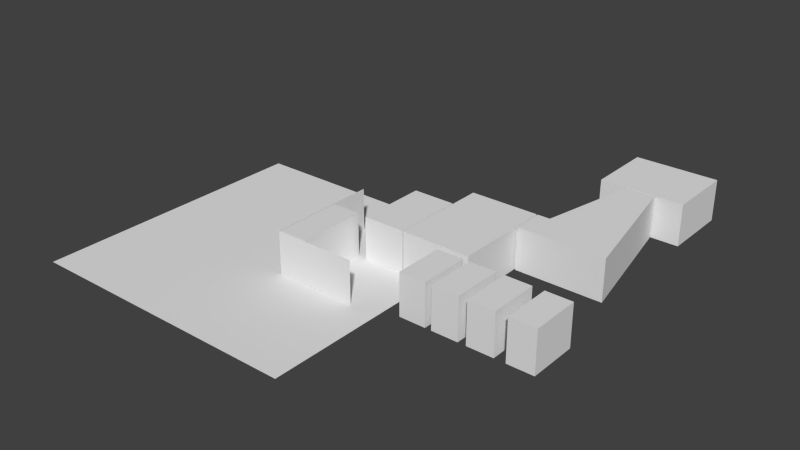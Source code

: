 # Source: 2_base.16.blend  (saved by Blender 2.69.0; exported with 4.5.12 LTS)
import bpy
from mathutils import Matrix  # noqa: F401  (used for matrix-valued properties, if any)

bpy.ops.wm.read_factory_settings(use_empty=True)
scene = bpy.context.scene
scene.name = 'Scene'

# ---- collections
col_collection_1 = bpy.data.collections.new('Collection 1'); scene.collection.children.link(col_collection_1)
col_collection_2 = bpy.data.collections.new('Collection 2'); scene.collection.children.link(col_collection_2)
col_collection_2.hide_render = True
col_collection_2.hide_viewport = True

# ---- world
world_world = bpy.data.worlds.new('World'); scene.world = world_world
world_world.color = (0.05088, 0.05088, 0.05088)
world_world.use_sun_shadow = False
world_world.sun_shadow_jitter_overblur = 0.0
world_world.cycles.sampling_method = 'MANUAL'
world_world.cycles.sample_map_resolution = 256

# ---- meshes
me_plane_003 = bpy.data.meshes.new('Plane.003')
me_plane_003.from_pydata([(1.0, -1.0, 0.0), (-1.0, -1.0, 0.0), (1.0, 1.0, 0.0), (-1.0, 1.0, 0.0)], [], [(1, 0, 2, 3)])
me_plane_003.use_remesh_preserve_volume = False
me_plane_003.use_remesh_preserve_attributes = False
me_plane_003.use_mirror_vertex_groups = False
me_plane_003.update()
me_plane_002 = bpy.data.meshes.new('Plane.002')
me_plane_002.from_pydata([(1.1, 1.0, 0.0), (1.1, -0.3, 0.0), (4.0, -0.3, 0.0), (1.1, 1.0, 3.0), (1.1, -0.3, 3.0), (4.0, -0.3, 3.0), (1.1, 0.2061, 0.0), (1.1, 0.4939, 0.0), (1.1, 0.2061, 3.0), (1.1, 0.4939, 3.0), (1.1, -0.3, 2.691), (4.0, -0.3, 2.691), (1.1, 1.0, 2.691), (1.1, 0.4939, 2.691), (1.1, 0.2061, 2.691), (1.15, 0.2061, 0.0), (1.15, 0.4939, 0.0), (1.15, 0.4939, 2.691), (1.15, 0.2061, 2.691), (2.15, 0.2061, 0.0), (2.15, 0.2061, 2.691), (2.15, 0.4939, 0.0), (2.15, 0.4939, 2.691), (1.15, 0.5167, 0.0), (1.15, 0.5167, 2.691), (2.15, 0.5167, 0.0), (2.15, 0.5167, 2.691), (1.15, -0.2833, 0.0), (1.15, -0.2833, 2.691), (2.15, -0.2833, 0.0), (2.15, -0.2833, 2.691), (1.15, 0.4939, 3.0), (1.15, 0.2061, 3.0), (2.15, 0.2061, 3.0), (2.15, 0.4939, 3.0), (1.15, 0.5167, 3.0), (2.15, 0.5167, 3.0), (1.15, -0.2833, 3.0), (2.15, -0.2833, 3.0), (4.0, 1.333, 0.0), (4.0, 1.333, 3.0), (4.0, 1.333, 2.691), (2.5, 1.333, 0.0), (2.5, 1.333, 3.0), (2.5, 1.333, 2.691), (2.5, 0.5, 0.0), (2.5, 0.5, 3.0), (2.5, 0.5, 2.691), (4.0, 0.5, 0.0), (4.0, 0.5, 3.0), (4.0, 0.5, 2.691), (6.5, 1.691, 0.0), (6.5, 1.691, 3.0), (6.5, 1.691, 2.691), (6.5, 0.5, 0.0), (6.5, 0.5, 3.0), (6.5, 0.5, 2.691), (2.5, 0.5944, 0.0), (2.5, 0.8389, 0.0), (2.5, 0.8389, 2.691), (2.5, 0.5944, 2.691), (2.5, 0.8389, 3.0), (2.5, 0.5944, 3.0), (4.0, 0.8389, 0.0), (4.0, 0.5944, 0.0), (4.0, 0.5944, 3.0), (4.0, 0.8389, 3.0), (6.5, 0.5944, 2.691), (6.5, 0.8389, 2.691), (6.5, 0.8389, 0.0), (6.5, 0.5944, 0.0), (6.5, 0.5944, 3.0), (6.5, 0.8389, 3.0), (2.5, 0.9759, 0.002369), (2.5, 1.196, 0.0), (4.0, 0.9759, 3.0), (4.0, 1.196, 3.0), (6.5, 1.333, 2.691), (6.5, 1.554, 2.691), (6.5, 1.333, 3.0), (6.5, 1.554, 3.0), (2.5, 0.9759, 2.691), (2.5, 1.196, 2.691), (2.5, 0.9759, 3.0), (2.5, 1.196, 3.0), (4.0, 0.9759, 0.0), (4.0, 1.196, 0.0), (6.5, 1.333, 0.0), (6.5, 1.554, 0.0), (6.55, 1.333, 2.691), (6.55, 1.554, 2.691), (6.55, 1.333, 0.0), (6.55, 1.554, 0.0), (6.55, 1.317, 2.691), (6.55, 1.317, 0.0), (6.55, 1.691, 2.691), (6.55, 1.691, 0.0), (6.55, 1.333, 3.0), (6.55, 1.554, 3.0), (6.55, 1.317, 3.0), (6.55, 1.691, 3.0), (6.773, 1.317, 2.691), (6.773, 1.317, 0.0), (6.773, 1.317, 3.0), (6.783, 1.333, 3.0), (6.916, 1.554, 3.0), (6.783, 1.333, 0.0), (6.998, 1.691, 3.0), (6.916, 1.554, 0.0), (6.998, 1.691, 2.691), (6.998, 1.691, 0.0), (9.657, 1.317, 2.691), (9.657, 1.317, 0.0), (9.657, 1.317, 3.0), (9.647, 1.333, 3.0), (9.515, 1.554, 3.0), (9.647, 1.333, 0.0), (9.432, 1.691, 3.0), (9.515, 1.554, 0.0), (9.432, 1.691, 0.0), (7.698, 2.858, 3.0), (7.698, 2.858, 2.691), (7.698, 2.858, 0.0), (8.732, 2.858, 3.0), (8.732, 2.858, 0.0), (9.432, 1.691, 2.691), (8.732, 2.858, 2.691), (9.46, 1.333, 0.0), (6.936, 1.333, 0.0), (6.926, 1.317, 0.0), (9.47, 1.317, 0.0), (9.246, 1.691, 0.0), (7.15, 1.691, 0.0), (7.068, 1.554, 0.0), (9.328, 1.554, 0.0), (9.47, 1.317, 3.0), (6.926, 1.317, 3.0), (6.936, 1.333, 3.0), (9.46, 1.333, 3.0), (9.328, 1.554, 3.0), (7.068, 1.554, 3.0), (7.15, 1.691, 3.0), (9.246, 1.691, 3.0), (9.47, 1.317, 2.691), (6.926, 1.317, 2.691), (8.546, 2.858, 0.0), (7.881, 2.858, 3.0), (8.546, 2.858, 3.0), (8.546, 2.858, 2.691), (7.881, 2.858, 2.691), (7.881, 2.858, 0.0), (8.543, 2.874, 0.0), (8.543, 2.874, 2.691), (7.881, 2.874, 2.691), (7.881, 2.874, 0.0), (7.881, 2.874, 3.0), (8.543, 2.874, 3.0), (9.729, 2.874, 0.0), (9.729, 2.874, 2.691), (9.729, 2.874, 3.0), (6.729, 2.874, 2.691), (6.729, 2.874, 0.0), (6.729, 2.874, 3.0), (8.543, 3.691, 0.0), (7.881, 3.691, 0.0), (7.881, 3.691, 3.0), (8.543, 3.691, 3.0), (9.729, 3.691, 0.0), (9.729, 3.691, 2.691), (9.729, 3.691, 3.0), (6.729, 3.691, 2.691), (6.729, 3.691, 0.0), (6.729, 3.691, 3.0), (4.04, 0.5, 3.0), (4.04, 1.691, 3.0), (4.04, 1.691, 0.0), (4.04, 0.5, 0.0), (4.04, 0.5, 2.691), (4.04, 1.691, 2.691), (4.04, 0.8389, 0.0), (4.04, 0.5944, 0.0), (4.04, 0.5944, 3.0), (4.04, 0.8389, 3.0), (4.04, 1.333, 3.0), (4.04, 1.554, 3.0), (4.04, 1.554, 0.0), (4.04, 1.333, 0.0), (5.541, -0.08131, 2.691), (5.541, 0.1631, 2.691), (5.541, 0.1631, -3.5e-08), (5.541, -0.08131, -3.5e-08), (5.541, 0.4207, 2.691), (5.541, 0.4207, -3.5e-08), (5.541, -0.1646, 2.691), (5.541, -0.1646, -3.5e-08), (5.541, -0.08131, 3.006), (5.541, 0.1631, 3.006), (5.541, 0.4207, 3.006), (5.541, -0.1646, 3.006), (6.491, 0.1631, -3.5e-08), (6.491, -0.08131, -3.5e-08), (6.491, 0.4207, 2.691), (6.491, 0.4207, -3.5e-08), (6.491, -0.1646, 2.691), (6.491, -0.1646, -3.5e-08), (6.491, -0.08131, 3.006), (6.491, 0.1631, 3.006), (6.491, 0.4207, 3.006), (6.491, -0.1646, 3.006), (6.712, -0.08131, 2.691), (6.712, 0.1631, 2.691), (6.712, 0.1631, -3.5e-08), (6.712, -0.08131, -3.5e-08), (6.712, 0.4207, 2.691), (6.712, 0.4207, -3.5e-08), (6.712, -0.1646, 2.691), (6.712, -0.1646, -3.5e-08), (6.712, -0.08131, 3.006), (6.712, 0.1631, 3.006), (6.712, 0.4207, 3.006), (6.712, -0.1646, 3.006), (7.662, 0.1631, -3.5e-08), (7.662, -0.08131, -3.5e-08), (7.662, 0.4207, 2.691), (7.662, 0.4207, -3.5e-08), (7.662, -0.1646, 2.691), (7.662, -0.1646, -3.5e-08), (7.662, -0.08131, 3.006), (7.662, 0.1631, 3.006), (7.662, 0.4207, 3.006), (7.662, -0.1646, 3.006), (7.947, -0.08131, 2.691), (7.947, 0.1631, 2.691), (7.947, 0.1631, -3.5e-08), (7.947, -0.08131, -3.5e-08), (7.947, 0.4207, 2.691), (7.947, 0.4207, -3.5e-08), (7.947, -0.1646, 2.691), (7.947, -0.1646, -3.5e-08), (7.947, -0.08131, 3.006), (7.947, 0.1631, 3.006), (7.947, 0.4207, 3.006), (7.947, -0.1646, 3.006), (8.897, 0.1631, -3.5e-08), (8.897, -0.08131, -3.5e-08), (8.897, 0.4207, 2.691), (8.897, 0.4207, -3.5e-08), (8.897, -0.1646, 2.691), (8.897, -0.1646, -3.5e-08), (8.897, -0.08131, 3.006), (8.897, 0.1631, 3.006), (8.897, 0.4207, 3.006), (8.897, -0.1646, 3.006), (9.295, -0.08131, 2.691), (9.295, 0.1631, 2.691), (9.295, 0.1631, -3.5e-08), (9.295, -0.08131, -3.5e-08), (9.295, 0.4207, 2.691), (9.295, 0.4207, -3.5e-08), (9.295, -0.1646, 2.691), (9.295, -0.1646, -3.5e-08), (9.295, -0.08131, 3.006), (9.295, 0.1631, 3.006), (9.295, 0.4207, 3.006), (9.295, -0.1646, 3.006), (10.24, 0.1631, -3.5e-08), (10.24, -0.08131, -3.5e-08), (10.24, 0.4207, 2.691), (10.24, 0.4207, -3.5e-08), (10.24, -0.1646, 2.691), (10.24, -0.1646, -3.5e-08), (10.24, -0.08131, 3.006), (10.24, 0.1631, 3.006), (10.24, 0.4207, 3.006), (10.24, -0.1646, 3.006)], [], [(10, 11, 5, 4), (14, 10, 4, 8), (12, 13, 9, 3), (13, 14, 8, 9), (1, 2, 11, 10), (6, 1, 10, 14), (0, 7, 13, 12), (14, 13, 17, 18), (6, 14, 18, 15), (13, 7, 16, 17), (30, 28, 37, 38), (19, 20, 22, 21), (21, 22, 26, 25), (17, 16, 23, 24), (23, 25, 26, 24), (28, 18, 32, 37), (20, 30, 38, 33), (15, 19, 21, 16), (25, 23, 16, 21), (27, 28, 30, 29), (19, 15, 27, 29), (20, 19, 29, 30), (15, 18, 28, 27), (32, 33, 38, 37), (34, 31, 35, 36), (31, 34, 33, 32), (24, 26, 36, 35), (17, 24, 35, 31), (26, 22, 34, 36), (22, 20, 33, 34), (18, 17, 31, 32), (40, 43, 44, 41), (39, 41, 44, 42), (57, 60, 47, 45), (60, 62, 46, 47), (180, 176, 54, 70), (184, 174, 52, 80), (46, 49, 50, 47), (45, 47, 50, 48), (64, 57, 45, 48), (65, 49, 46, 62), (67, 70, 54, 56), (71, 67, 56, 55), (176, 177, 56, 54), (177, 173, 55, 56), (178, 175, 51, 53), (174, 178, 53, 52), (73, 81, 59, 58), (58, 59, 60, 57), (81, 83, 61, 59), (59, 61, 62, 60), (186, 179, 69, 87), (179, 180, 70, 69), (173, 181, 71, 55), (181, 182, 72, 71), (85, 73, 58, 63), (63, 58, 57, 64), (75, 66, 61, 83), (66, 65, 62, 61), (77, 87, 69, 68), (79, 77, 68, 72), (72, 68, 67, 71), (182, 183, 79, 72), (183, 184, 80, 79), (42, 44, 82, 74), (74, 82, 81, 73), (44, 43, 84, 82), (82, 84, 83, 81), (175, 185, 88, 51), (185, 186, 87, 88), (39, 42, 74, 86), (86, 74, 73, 85), (40, 76, 84, 43), (76, 75, 83, 84), (53, 51, 88, 78), (52, 53, 78, 80), (80, 78, 77, 79), (87, 77, 89, 91), (78, 88, 92, 90), (88, 87, 91, 92), (77, 78, 90, 89), (91, 89, 93, 94), (90, 92, 96, 95), (90, 95, 100, 98), (93, 89, 97, 99), (89, 90, 98, 97), (93, 99, 103, 101), (94, 93, 101, 102), (98, 100, 107, 105), (97, 98, 105, 104), (99, 97, 104, 103), (96, 92, 108, 110), (95, 96, 110, 109), (92, 91, 106, 108), (100, 95, 109, 107), (91, 94, 102, 106), (127, 130, 112, 116), (131, 134, 118, 119), (135, 138, 114, 113), (134, 127, 116, 118), (139, 142, 117, 115), (138, 139, 115, 114), (143, 135, 113, 111), (130, 143, 111, 112), (111, 113, 114, 115, 117, 125), (125, 117, 123, 126), (141, 107, 120, 146), (131, 119, 124, 145), (107, 109, 121, 120), (109, 110, 122, 121), (119, 125, 126, 124), (112, 111, 125, 119, 118, 116), (147, 148, 126, 123), (145, 124, 126, 148), (106, 102, 129, 128), (128, 129, 130, 127), (110, 108, 133, 132), (132, 133, 134, 131), (103, 104, 137, 136), (136, 137, 138, 135), (108, 106, 128, 133), (133, 128, 127, 134), (105, 107, 141, 140), (140, 141, 142, 139), (104, 105, 140, 137), (137, 140, 139, 138), (101, 103, 136, 144), (144, 136, 135, 143), (102, 101, 144, 129), (129, 144, 143, 130), (117, 142, 147, 123), (142, 141, 146, 147), (110, 132, 150, 122), (132, 131, 145, 150), (120, 121, 149, 146), (146, 149, 148, 147), (122, 150, 149, 121), (150, 145, 151, 154), (148, 149, 153, 152), (149, 150, 154, 153), (145, 148, 152, 151), (152, 153, 155, 156), (152, 156, 159, 158), (151, 152, 158, 157), (155, 153, 160, 162), (153, 154, 161, 160), (161, 154, 164, 171), (155, 162, 172, 165), (162, 160, 170, 172), (160, 161, 171, 170), (151, 157, 167, 163), (159, 156, 166, 169), (158, 159, 169, 168), (157, 158, 168, 167), (156, 155, 165, 166), (154, 151, 163, 164), (163, 167, 168, 169, 166, 165, 172, 170, 171, 164), (176, 180, 179, 186, 185, 175, 178, 174, 184, 183, 182, 181, 173, 177), (41, 39, 86, 85, 63, 64, 48, 50, 49, 65, 66, 75, 76, 40), (188, 189, 192, 191), (190, 187, 193, 194), (193, 187, 195, 198), (188, 191, 197, 196), (187, 188, 196, 195), (197, 191, 201, 207), (193, 198, 208, 203), (198, 195, 205, 208), (196, 197, 207, 206), (195, 196, 206, 205), (190, 194, 204, 200), (194, 193, 203, 204), (192, 189, 199, 202), (191, 192, 202, 201), (189, 190, 200, 199), (201, 202, 204, 203), (205, 206, 207, 201, 203, 208), (68, 69, 70, 67), (188, 187, 190, 189), (210, 211, 214, 213), (212, 209, 215, 216), (215, 209, 217, 220), (210, 213, 219, 218), (209, 210, 218, 217), (219, 213, 223, 229), (215, 220, 230, 225), (220, 217, 227, 230), (218, 219, 229, 228), (217, 218, 228, 227), (212, 216, 226, 222), (216, 215, 225, 226), (214, 211, 221, 224), (213, 214, 224, 223), (211, 212, 222, 221), (223, 224, 226, 225), (227, 228, 229, 223, 225, 230), (210, 209, 212, 211), (232, 233, 236, 235), (234, 231, 237, 238), (237, 231, 239, 242), (232, 235, 241, 240), (231, 232, 240, 239), (241, 235, 245, 251), (237, 242, 252, 247), (242, 239, 249, 252), (240, 241, 251, 250), (239, 240, 250, 249), (234, 238, 248, 244), (238, 237, 247, 248), (236, 233, 243, 246), (235, 236, 246, 245), (233, 234, 244, 243), (245, 246, 248, 247), (249, 250, 251, 245, 247, 252), (232, 231, 234, 233), (254, 255, 258, 257), (256, 253, 259, 260), (259, 253, 261, 264), (254, 257, 263, 262), (253, 254, 262, 261), (263, 257, 267, 273), (259, 264, 274, 269), (264, 261, 271, 274), (262, 263, 273, 272), (261, 262, 272, 271), (256, 260, 270, 266), (260, 259, 269, 270), (258, 255, 265, 268), (257, 258, 268, 267), (255, 256, 266, 265), (267, 268, 270, 269), (271, 272, 273, 267, 269, 274), (254, 253, 256, 255)])
_uv = me_plane_002.uv_layers.new(name='UVMap')
_uv.uv.foreach_set('vector', [0.117, 0.1888, 0.1133, 0.1888, 0.1133, 0.1265, 0.117, 0.1265, 0.117, 0.1888, 0.117, 0.1888, 0.117, 0.1265, 0.117, 0.1265, 0.117, 0.1888, 0.117, 0.1888, 0.117, 0.1265, 0.117, 0.1265, 0.117, 0.1888, 0.117, 0.1888, 0.117, 0.1265, 0.117, 0.1265, 0.117, 0.7321, 0.1133, 0.7321, 0.1133, 0.1888, 0.117, 0.1888, 0.117, 0.7321, 0.117, 0.7321, 0.117, 0.1888, 0.117, 0.1888, 0.117, 0.7321, 0.117, 0.7321, 0.117, 0.1888, 0.117, 0.1888, 0.117, 0.1888, 0.117, 0.1888, 0.117, 0.1888, 0.117, 0.1888, 0.117, 0.7321, 0.117, 0.1888, 0.117, 0.1888, 0.117, 0.7321, 0.117, 0.1888, 0.117, 0.7321, 0.117, 0.7321, 0.117, 0.1888, 0.1157, 0.1888, 0.117, 0.1888, 0.117, 0.1265, 0.1157, 0.1265, 0.1157, 0.7321, 0.1157, 0.1888, 0.1157, 0.1888, 0.1157, 0.7321, 0.1157, 0.7321, 0.1157, 0.1888, 0.1157, 0.1888, 0.1157, 0.7321, 0.117, 0.1888, 0.117, 0.7321, 0.117, 0.7321, 0.117, 0.1888, 0.117, 0.7321, 0.1157, 0.7321, 0.1157, 0.1888, 0.117, 0.1888, 0.117, 0.1888, 0.117, 0.1888, 0.117, 0.1265, 0.117, 0.1265, 0.1157, 0.1888, 0.1157, 0.1888, 0.1157, 0.1265, 0.1157, 0.1265, 0.117, 0.9777, 0.1157, 0.9777, 0.1157, 0.9777, 0.117, 0.9777, 0.1157, 0.9777, 0.117, 0.9777, 0.117, 0.9777, 0.1157, 0.9777, 0.117, 0.7321, 0.117, 0.1888, 0.1157, 0.1888, 0.1157, 0.7321, 0.1157, 0.9777, 0.117, 0.9777, 0.117, 0.9777, 0.1157, 0.9777, 0.1157, 0.1888, 0.1157, 0.7321, 0.1157, 0.7321, 0.1157, 0.1888, 0.117, 0.7321, 0.117, 0.1888, 0.117, 0.1888, 0.117, 0.7321, 0.117, 0.657, 0.1157, 0.657, 0.1157, 0.657, 0.117, 0.657, 0.1157, 0.657, 0.117, 0.657, 0.117, 0.657, 0.1157, 0.657, 0.117, 0.657, 0.1157, 0.657, 0.1157, 0.657, 0.117, 0.657, 0.117, 0.1888, 0.1157, 0.1888, 0.1157, 0.1265, 0.117, 0.1265, 0.117, 0.1888, 0.117, 0.1888, 0.117, 0.1265, 0.117, 0.1265, 0.1157, 0.1888, 0.1157, 0.1888, 0.1157, 0.1265, 0.1157, 0.1265, 0.1157, 0.1888, 0.1157, 0.1888, 0.1157, 0.1265, 0.1157, 0.1265, 0.117, 0.1888, 0.117, 0.1888, 0.117, 0.1265, 0.117, 0.1265, 0.1133, 0.1265, 0.1152, 0.1265, 0.1152, 0.1888, 0.1133, 0.1888, 0.1133, 0.7321, 0.1133, 0.1888, 0.1152, 0.1888, 0.1152, 0.7321, 0.1152, 0.7321, 0.1152, 0.1888, 0.1152, 0.1888, 0.1152, 0.7321, 0.1152, 0.1888, 0.1152, 0.1265, 0.1152, 0.1265, 0.1152, 0.1888, 0.1133, 0.9777, 0.1133, 0.9777, 0.1101, 0.9777, 0.1101, 0.9777, 0.1133, 0.657, 0.1133, 0.657, 0.1101, 0.657, 0.1101, 0.657, 0.1152, 0.1265, 0.1133, 0.1265, 0.1133, 0.1888, 0.1152, 0.1888, 0.1152, 0.7321, 0.1152, 0.1888, 0.1133, 0.1888, 0.1133, 0.7321, 0.1133, 0.9777, 0.1152, 0.9777, 0.1152, 0.9777, 0.1133, 0.9777, 0.1133, 0.657, 0.1133, 0.657, 0.1152, 0.657, 0.1152, 0.657, 0.1101, 0.1888, 0.1101, 0.7321, 0.1101, 0.7321, 0.1101, 0.1888, 0.1101, 0.1265, 0.1101, 0.1888, 0.1101, 0.1888, 0.1101, 0.1265, 0.1133, 0.7321, 0.1133, 0.1888, 0.1101, 0.1888, 0.1101, 0.7321, 0.1133, 0.1888, 0.1133, 0.1265, 0.1101, 0.1265, 0.1101, 0.1888, 0.1133, 0.1888, 0.1133, 0.7321, 0.1101, 0.7321, 0.1101, 0.1888, 0.1133, 0.1265, 0.1133, 0.1888, 0.1101, 0.1888, 0.1101, 0.1265, 0.1152, 0.7317, 0.1152, 0.1888, 0.1152, 0.1888, 0.1152, 0.7321, 0.1152, 0.7321, 0.1152, 0.1888, 0.1152, 0.1888, 0.1152, 0.7321, 0.1152, 0.1888, 0.1152, 0.1265, 0.1152, 0.1265, 0.1152, 0.1888, 0.1152, 0.1888, 0.1152, 0.1265, 0.1152, 0.1265, 0.1152, 0.1888, 0.1133, 0.9777, 0.1133, 0.9777, 0.1101, 0.9777, 0.1101, 0.9777, 0.1133, 0.9777, 0.1133, 0.9777, 0.1101, 0.9777, 0.1101, 0.9777, 0.1133, 0.657, 0.1133, 0.657, 0.1101, 0.657, 0.1101, 0.657, 0.1133, 0.657, 0.1133, 0.657, 0.1101, 0.657, 0.1101, 0.657, 0.1133, 0.9777, 0.1152, 0.9772, 0.1152, 0.9777, 0.1133, 0.9777, 0.1133, 0.9777, 0.1152, 0.9777, 0.1152, 0.9777, 0.1133, 0.9777, 0.1133, 0.657, 0.1133, 0.657, 0.1152, 0.657, 0.1152, 0.657, 0.1133, 0.657, 0.1133, 0.657, 0.1152, 0.657, 0.1152, 0.657, 0.1101, 0.4189, 0.1101, 0.6499, 0.1101, 0.6499, 0.1101, 0.4189, 0.1101, 0.1265, 0.1101, 0.1888, 0.1101, 0.1888, 0.1101, 0.1265, 0.1101, 0.1265, 0.1101, 0.1888, 0.1101, 0.1888, 0.1101, 0.1265, 0.1133, 0.657, 0.1133, 0.657, 0.1101, 0.657, 0.1101, 0.657, 0.1133, 0.657, 0.1133, 0.657, 0.1101, 0.657, 0.1101, 0.657, 0.1152, 0.7321, 0.1152, 0.1888, 0.1152, 0.1888, 0.1152, 0.7321, 0.1152, 0.7321, 0.1152, 0.1888, 0.1152, 0.1888, 0.1152, 0.7317, 0.1152, 0.1888, 0.1152, 0.1265, 0.1152, 0.1265, 0.1152, 0.1888, 0.1152, 0.1888, 0.1152, 0.1265, 0.1152, 0.1265, 0.1152, 0.1888, 0.1133, 0.9777, 0.1133, 0.9777, 0.1101, 0.9777, 0.1101, 0.9777, 0.1133, 0.9777, 0.1133, 0.9777, 0.1101, 0.9777, 0.1101, 0.9777, 0.1133, 0.9777, 0.1152, 0.9777, 0.1152, 0.9777, 0.1133, 0.9777, 0.1133, 0.9777, 0.1152, 0.9777, 0.1152, 0.9772, 0.1133, 0.9777, 0.1133, 0.657, 0.1133, 0.657, 0.1152, 0.657, 0.1152, 0.657, 0.1133, 0.657, 0.1133, 0.657, 0.1152, 0.657, 0.1152, 0.657, 0.1101, 0.1888, 0.1101, 0.7321, 0.1101, 0.7321, 0.1101, 0.1888, 0.1101, 0.1265, 0.1101, 0.1888, 0.1101, 0.1888, 0.1101, 0.1265, 0.1101, 0.1265, 0.1101, 0.1888, 0.1101, 0.1888, 0.1101, 0.1265, 0.1101, 0.7321, 0.1101, 0.1888, 0.1101, 0.1888, 0.1101, 0.7321, 0.1101, 0.1888, 0.1101, 0.7321, 0.1101, 0.7321, 0.1101, 0.1888, 0.1101, 0.9777, 0.1101, 0.9777, 0.1101, 0.9777, 0.1101, 0.9777, 0.1101, 0.1888, 0.1101, 0.1888, 0.1101, 0.1888, 0.1101, 0.1888, 0.1101, 0.7321, 0.1101, 0.1888, 0.1101, 0.1888, 0.1101, 0.7321, 0.1101, 0.1888, 0.1101, 0.7321, 0.1101, 0.7321, 0.1101, 0.1888, 0.1101, 0.1888, 0.1101, 0.1888, 0.1101, 0.1265, 0.1101, 0.1265, 0.1101, 0.1888, 0.1101, 0.1888, 0.1101, 0.1265, 0.1101, 0.1265, 0.1101, 0.1888, 0.1101, 0.1888, 0.1101, 0.1265, 0.1101, 0.1265, 0.1101, 0.1888, 0.1101, 0.1265, 0.1098, 0.1265, 0.1098, 0.1888, 0.1101, 0.7321, 0.1101, 0.1888, 0.1098, 0.1888, 0.1098, 0.7321, 0.1101, 0.657, 0.1101, 0.657, 0.1095, 0.657, 0.1096, 0.657, 0.1101, 0.657, 0.1101, 0.657, 0.1096, 0.657, 0.1098, 0.657, 0.1101, 0.657, 0.1101, 0.657, 0.1098, 0.657, 0.1098, 0.657, 0.1101, 0.9777, 0.1101, 0.9777, 0.1096, 0.9777, 0.1095, 0.9777, 0.1101, 0.1888, 0.1101, 0.7321, 0.1095, 0.7321, 0.1095, 0.1888, 0.1101, 0.9777, 0.1101, 0.9777, 0.1098, 0.9777, 0.1096, 0.9777, 0.1101, 0.1265, 0.1101, 0.1888, 0.1095, 0.1888, 0.1095, 0.1265, 0.1101, 0.9777, 0.1101, 0.9777, 0.1098, 0.9777, 0.1098, 0.9777, 0.1064, 0.9777, 0.1064, 0.9777, 0.1061, 0.9777, 0.1061, 0.9777, 0.1066, 0.9777, 0.1065, 0.9777, 0.1063, 0.9777, 0.1064, 0.9777, 0.1064, 0.657, 0.1064, 0.657, 0.1061, 0.657, 0.1061, 0.657, 0.1065, 0.9777, 0.1064, 0.9777, 0.1061, 0.9777, 0.1063, 0.9777, 0.1065, 0.657, 0.1066, 0.657, 0.1064, 0.657, 0.1063, 0.657, 0.1064, 0.657, 0.1065, 0.657, 0.1063, 0.657, 0.1061, 0.657, 0.1064, 0.1888, 0.1064, 0.1265, 0.1061, 0.1265, 0.1061, 0.1888, 0.1064, 0.7321, 0.1064, 0.1888, 0.1061, 0.1888, 0.1061, 0.7321, 0.1061, 0.1888, 0.1061, 0.1265, 0.1061, 0.1265, 0.1063, 0.1265, 0.1064, 0.1265, 0.1064, 0.1888, 0.1064, 0.1888, 0.1064, 0.1265, 0.1073, 0.1265, 0.1073, 0.1888, 0.1093, 0.657, 0.1095, 0.657, 0.1086, 0.657, 0.1084, 0.657, 0.1066, 0.9777, 0.1064, 0.9777, 0.1073, 0.9777, 0.1075, 0.9777, 0.1095, 0.1265, 0.1095, 0.1888, 0.1086, 0.1888, 0.1086, 0.1265, 0.1095, 0.1888, 0.1095, 0.7321, 0.1086, 0.7321, 0.1086, 0.1888, 0.1064, 0.7321, 0.1064, 0.1888, 0.1073, 0.1888, 0.1073, 0.7321, 0.1061, 0.7321, 0.1061, 0.1888, 0.1064, 0.1888, 0.1064, 0.7321, 0.1063, 0.7321, 0.1061, 0.7321, 0.1075, 0.1265, 0.1075, 0.1888, 0.1073, 0.1888, 0.1073, 0.1265, 0.1075, 0.7321, 0.1073, 0.7321, 0.1073, 0.1888, 0.1075, 0.1888, 0.1098, 0.9777, 0.1098, 0.9777, 0.1096, 0.9777, 0.1096, 0.9777, 0.1096, 0.9777, 0.1096, 0.9777, 0.1064, 0.9777, 0.1064, 0.9777, 0.1095, 0.9777, 0.1096, 0.9777, 0.1094, 0.9777, 0.1093, 0.9777, 0.1093, 0.9777, 0.1094, 0.9777, 0.1065, 0.9777, 0.1066, 0.9777, 0.1098, 0.657, 0.1098, 0.657, 0.1096, 0.657, 0.1096, 0.657, 0.1096, 0.657, 0.1096, 0.657, 0.1064, 0.657, 0.1064, 0.657, 0.1096, 0.9777, 0.1098, 0.9777, 0.1096, 0.9777, 0.1094, 0.9777, 0.1094, 0.9777, 0.1096, 0.9777, 0.1064, 0.9777, 0.1065, 0.9777, 0.1096, 0.657, 0.1095, 0.657, 0.1093, 0.657, 0.1094, 0.657, 0.1094, 0.657, 0.1093, 0.657, 0.1066, 0.657, 0.1065, 0.657, 0.1098, 0.657, 0.1096, 0.657, 0.1094, 0.657, 0.1096, 0.657, 0.1096, 0.657, 0.1094, 0.657, 0.1065, 0.657, 0.1064, 0.657, 0.1098, 0.1888, 0.1098, 0.1265, 0.1096, 0.1265, 0.1096, 0.1888, 0.1096, 0.1888, 0.1096, 0.1265, 0.1064, 0.1265, 0.1064, 0.1888, 0.1098, 0.7321, 0.1098, 0.1888, 0.1096, 0.1888, 0.1096, 0.7321, 0.1096, 0.7321, 0.1096, 0.1888, 0.1064, 0.1888, 0.1064, 0.7321, 0.1064, 0.657, 0.1066, 0.657, 0.1075, 0.657, 0.1073, 0.657, 0.1066, 0.657, 0.1093, 0.657, 0.1084, 0.657, 0.1075, 0.657, 0.1095, 0.9777, 0.1093, 0.9777, 0.1084, 0.9777, 0.1086, 0.9777, 0.1093, 0.9777, 0.1066, 0.9777, 0.1075, 0.9777, 0.1084, 0.9777, 0.1086, 0.1265, 0.1086, 0.1888, 0.1084, 0.1888, 0.1084, 0.1265, 0.1084, 0.1265, 0.1084, 0.1888, 0.1075, 0.1888, 0.1075, 0.1265, 0.1086, 0.7321, 0.1084, 0.7321, 0.1084, 0.1888, 0.1086, 0.1888, 0.1084, 0.9777, 0.1075, 0.9777, 0.1075, 0.9777, 0.1084, 0.9777, 0.1075, 0.1888, 0.1084, 0.1888, 0.1084, 0.1888, 0.1075, 0.1888, 0.1084, 0.1888, 0.1084, 0.7321, 0.1084, 0.7321, 0.1084, 0.1888, 0.1075, 0.7321, 0.1075, 0.1888, 0.1075, 0.1888, 0.1075, 0.7321, 0.1075, 0.1888, 0.1084, 0.1888, 0.1084, 0.1265, 0.1075, 0.1265, 0.1075, 0.1888, 0.1075, 0.1265, 0.106, 0.1265, 0.106, 0.1888, 0.1075, 0.7321, 0.1075, 0.1888, 0.106, 0.1888, 0.106, 0.7321, 0.1084, 0.1265, 0.1084, 0.1888, 0.1099, 0.1888, 0.1099, 0.1265, 0.1084, 0.1888, 0.1084, 0.7321, 0.1099, 0.7321, 0.1099, 0.1888, 0.1099, 0.9777, 0.1084, 0.9777, 0.1084, 0.9777, 0.1099, 0.9777, 0.1084, 0.657, 0.1099, 0.657, 0.1099, 0.657, 0.1084, 0.657, 0.1099, 0.1265, 0.1099, 0.1888, 0.1099, 0.1888, 0.1099, 0.1265, 0.1099, 0.1888, 0.1099, 0.7321, 0.1099, 0.7321, 0.1099, 0.1888, 0.1075, 0.9777, 0.106, 0.9777, 0.106, 0.9777, 0.1075, 0.9777, 0.106, 0.657, 0.1075, 0.657, 0.1075, 0.657, 0.106, 0.657, 0.106, 0.1888, 0.106, 0.1265, 0.106, 0.1265, 0.106, 0.1888, 0.106, 0.7321, 0.106, 0.1888, 0.106, 0.1888, 0.106, 0.7321, 0.1075, 0.657, 0.1084, 0.657, 0.1084, 0.657, 0.1075, 0.657, 0.1084, 0.9777, 0.1075, 0.9777, 0.1075, 0.9777, 0.1084, 0.9777, 0.1075, 0.7321, 0.106, 0.7321, 0.106, 0.1888, 0.106, 0.1265, 0.1075, 0.1265, 0.1084, 0.1265, 0.1099, 0.1265, 0.1099, 0.1888, 0.1099, 0.7321, 0.1084, 0.7321, 0.1133, 0.7321, 0.1133, 0.7321, 0.1133, 0.7321, 0.1133, 0.7321, 0.1133, 0.7321, 0.1133, 0.7321, 0.1133, 0.1888, 0.1133, 0.1265, 0.1133, 0.1265, 0.1133, 0.1265, 0.1133, 0.1265, 0.1133, 0.1265, 0.1133, 0.1265, 0.1133, 0.1888, 0.1133, 0.1888, 0.1133, 0.7321, 0.1133, 0.7321, 0.1133, 0.7321, 0.1133, 0.7321, 0.1133, 0.7321, 0.1133, 0.7321, 0.1133, 0.1888, 0.1133, 0.1265, 0.1133, 0.1265, 0.1133, 0.1265, 0.1133, 0.1265, 0.1133, 0.1265, 0.1133, 0.1265, 0.1101, 0.1888, 0.1101, 0.7321, 0.1101, 0.7321, 0.1101, 0.1888, 0.1101, 0.7321, 0.1101, 0.1888, 0.1101, 0.1888, 0.1101, 0.7321, 0.1101, 0.1888, 0.1101, 0.1888, 0.1101, 0.1253, 0.1101, 0.1253, 0.1101, 0.1888, 0.1101, 0.1888, 0.1101, 0.1253, 0.1101, 0.1253, 0.1101, 0.1888, 0.1101, 0.1888, 0.1101, 0.1253, 0.1101, 0.1253, 0.1101, 0.1253, 0.1101, 0.1888, 0.1089, 0.1888, 0.1089, 0.1253, 0.1101, 0.1888, 0.1101, 0.1253, 0.1089, 0.1253, 0.1089, 0.1888, 0.1101, 0.6558, 0.1101, 0.6558, 0.1089, 0.6558, 0.1089, 0.6558, 0.1101, 0.6558, 0.1101, 0.6558, 0.1089, 0.6558, 0.1089, 0.6558, 0.1101, 0.6558, 0.1101, 0.6558, 0.1089, 0.6558, 0.1089, 0.6558, 0.1101, 0.9777, 0.1101, 0.9777, 0.1089, 0.9777, 0.1089, 0.9777, 0.1101, 0.7321, 0.1101, 0.1888, 0.1089, 0.1888, 0.1089, 0.7321, 0.1101, 0.9777, 0.1101, 0.9777, 0.1089, 0.9777, 0.1089, 0.9777, 0.1101, 0.1888, 0.1101, 0.7321, 0.1089, 0.7321, 0.1089, 0.1888, 0.1101, 0.9777, 0.1101, 0.9777, 0.1089, 0.9777, 0.1089, 0.9777, 0.1089, 0.1888, 0.1089, 0.7321, 0.1089, 0.7321, 0.1089, 0.1888, 0.1089, 0.1253, 0.1089, 0.1253, 0.1089, 0.1253, 0.1089, 0.1888, 0.1089, 0.1888, 0.1089, 0.1253, 0.1068, 0.418, 0.1068, 0.6515, 0.1068, 0.6515, 0.1068, 0.418, 0.1101, 0.1888, 0.1101, 0.1888, 0.1101, 0.7321, 0.1101, 0.9777, 0.1101, 0.1888, 0.1101, 0.7321, 0.1101, 0.7321, 0.1101, 0.1888, 0.1101, 0.7321, 0.1101, 0.1888, 0.1101, 0.1888, 0.1101, 0.7321, 0.1101, 0.1888, 0.1101, 0.1888, 0.1101, 0.1253, 0.1101, 0.1253, 0.1101, 0.1888, 0.1101, 0.1888, 0.1101, 0.1253, 0.1101, 0.1253, 0.1101, 0.1888, 0.1101, 0.1888, 0.1101, 0.1253, 0.1101, 0.1253, 0.1101, 0.1253, 0.1101, 0.1888, 0.1089, 0.1888, 0.1089, 0.1253, 0.1101, 0.1888, 0.1101, 0.1253, 0.1089, 0.1253, 0.1089, 0.1888, 0.1101, 0.6558, 0.1101, 0.6558, 0.1089, 0.6558, 0.1089, 0.6558, 0.1101, 0.6558, 0.1101, 0.6558, 0.1089, 0.6558, 0.1089, 0.6558, 0.1101, 0.6558, 0.1101, 0.6558, 0.1089, 0.6558, 0.1089, 0.6558, 0.1101, 0.9777, 0.1101, 0.9777, 0.1089, 0.9777, 0.1089, 0.9777, 0.1101, 0.7321, 0.1101, 0.1888, 0.1089, 0.1888, 0.1089, 0.7321, 0.1101, 0.9777, 0.1101, 0.9777, 0.1089, 0.9777, 0.1089, 0.9777, 0.1101, 0.1888, 0.1101, 0.7321, 0.1089, 0.7321, 0.1089, 0.1888, 0.1101, 0.9777, 0.1101, 0.9777, 0.1089, 0.9777, 0.1089, 0.9777, 0.1089, 0.1888, 0.1089, 0.7321, 0.1089, 0.7321, 0.1089, 0.1888, 0.1089, 0.1253, 0.1089, 0.1253, 0.1089, 0.1253, 0.1089, 0.1888, 0.1089, 0.1888, 0.1089, 0.1253, 0.1101, 0.1888, 0.1101, 0.1888, 0.1101, 0.7321, 0.1101, 0.9777, 0.1101, 0.1888, 0.1101, 0.7321, 0.1101, 0.7321, 0.1101, 0.1888, 0.1101, 0.7321, 0.1101, 0.1888, 0.1101, 0.1888, 0.1101, 0.7321, 0.1101, 0.1888, 0.1101, 0.1888, 0.1101, 0.1253, 0.1101, 0.1253, 0.1101, 0.1888, 0.1101, 0.1888, 0.1101, 0.1253, 0.1101, 0.1253, 0.1101, 0.1888, 0.1101, 0.1888, 0.1101, 0.1253, 0.1101, 0.1253, 0.1101, 0.1253, 0.1101, 0.1888, 0.1089, 0.1888, 0.1089, 0.1253, 0.1101, 0.1888, 0.1101, 0.1253, 0.1089, 0.1253, 0.1089, 0.1888, 0.1101, 0.6558, 0.1101, 0.6558, 0.1089, 0.6558, 0.1089, 0.6558, 0.1101, 0.6558, 0.1101, 0.6558, 0.1089, 0.6558, 0.1089, 0.6558, 0.1101, 0.6558, 0.1101, 0.6558, 0.1089, 0.6558, 0.1089, 0.6558, 0.1101, 0.9777, 0.1101, 0.9777, 0.1089, 0.9777, 0.1089, 0.9777, 0.1101, 0.7321, 0.1101, 0.1888, 0.1089, 0.1888, 0.1089, 0.7321, 0.1101, 0.9777, 0.1101, 0.9777, 0.1089, 0.9777, 0.1089, 0.9777, 0.1101, 0.1888, 0.1101, 0.7321, 0.1089, 0.7321, 0.1089, 0.1888, 0.1101, 0.9777, 0.1101, 0.9777, 0.1089, 0.9777, 0.1089, 0.9777, 0.1089, 0.1888, 0.1089, 0.7321, 0.1089, 0.7321, 0.1089, 0.1888, 0.1089, 0.1253, 0.1089, 0.1253, 0.1089, 0.1253, 0.1089, 0.1888, 0.1089, 0.1888, 0.1089, 0.1253, 0.1101, 0.1888, 0.1101, 0.1888, 0.1101, 0.7321, 0.1101, 0.9777, 0.1101, 0.1888, 0.1101, 0.7321, 0.1101, 0.7321, 0.1101, 0.1888, 0.1101, 0.7321, 0.1101, 0.1888, 0.1101, 0.1888, 0.1101, 0.7321, 0.1101, 0.1888, 0.1101, 0.1888, 0.1101, 0.1253, 0.1101, 0.1253, 0.1101, 0.1888, 0.1101, 0.1888, 0.1101, 0.1253, 0.1101, 0.1253, 0.1101, 0.1888, 0.1101, 0.1888, 0.1101, 0.1253, 0.1101, 0.1253, 0.1101, 0.1253, 0.1101, 0.1888, 0.1089, 0.1888, 0.1089, 0.1253, 0.1101, 0.1888, 0.1101, 0.1253, 0.1089, 0.1253, 0.1089, 0.1888, 0.1101, 0.6558, 0.1101, 0.6558, 0.1089, 0.6558, 0.1089, 0.6558, 0.1101, 0.6558, 0.1101, 0.6558, 0.1089, 0.6558, 0.1089, 0.6558, 0.1101, 0.6558, 0.1101, 0.6558, 0.1089, 0.6558, 0.1089, 0.6558, 0.1101, 0.9777, 0.1101, 0.9777, 0.1089, 0.9777, 0.1089, 0.9777, 0.1101, 0.7321, 0.1101, 0.1888, 0.1089, 0.1888, 0.1089, 0.7321, 0.1101, 0.9777, 0.1101, 0.9777, 0.1089, 0.9777, 0.1089, 0.9777, 0.1101, 0.1888, 0.1101, 0.7321, 0.1089, 0.7321, 0.1089, 0.1888, 0.1101, 0.9777, 0.1101, 0.9777, 0.1089, 0.9777, 0.1089, 0.9777, 0.1089, 0.1888, 0.1089, 0.7321, 0.1089, 0.7321, 0.1089, 0.1888, 0.1089, 0.1253, 0.1089, 0.1253, 0.1089, 0.1253, 0.1089, 0.1888, 0.1089, 0.1888, 0.1089, 0.1253, 0.1101, 0.1888, 0.1101, 0.1888, 0.1101, 0.7321, 0.1101, 0.9777])
me_plane_002.use_remesh_preserve_volume = False
me_plane_002.use_remesh_preserve_attributes = False
me_plane_002.use_mirror_vertex_groups = False
me_plane_002.update()
me_plane_001 = bpy.data.meshes.new('Plane.001')
me_plane_001.from_pydata([(1.0, -1.0, 0.0), (-1.0, -1.0, 0.0), (1.0, 1.0, 0.0), (-1.0, 1.0, 0.0), (-1.0, -0.3333, 0.0), (1.0, -0.3333, 0.0), (4.0, -1.0, 0.0), (4.0, -0.3333, 0.0)], [], [(4, 5, 2, 3), (1, 0, 5, 4), (5, 0, 6, 7)])
me_plane_001.use_remesh_preserve_volume = False
me_plane_001.use_remesh_preserve_attributes = False
me_plane_001.use_mirror_vertex_groups = False
me_plane_001.update()
me_cube = bpy.data.meshes.new('Cube')
me_cube.from_pydata([(-0.2036, -0.2054, -0.4116), (-0.2036, 0.3895, -0.4116), (0.3738, 0.3895, -0.4116), (0.3738, -0.2054, -0.4116), (-0.2036, -0.2054, 0.6076), (-0.2036, 0.3895, 0.6076), (0.3738, 0.3895, 0.6076), (0.3738, -0.2054, 0.6076)], [], [(4, 0, 1, 5), (5, 1, 2, 6), (6, 2, 3, 7), (7, 3, 0, 4), (0, 3, 2, 1), (7, 4, 5, 6)])
_uv = me_cube.uv_layers.new(name='UVMap')
_uv.uv.foreach_set('vector', [0.08958, 0.8064, 0.08958, 0.3936, 0.08958, 0.3936, 0.08958, 0.8064, 0.08958, 0.8064, 0.08958, 0.3936, 0.06641, 0.3936, 0.06641, 0.8064, 0.06641, 0.8064, 0.06641, 0.3936, 0.06641, 0.3936, 0.06641, 0.8064, 0.06641, 0.8064, 0.06641, 0.3936, 0.08958, 0.3936, 0.08958, 0.8064, 0.08958, 0.3936, 0.06641, 0.3936, 0.06641, 0.3936, 0.08958, 0.3936, 0.06641, 0.8064, 0.08958, 0.8064, 0.08958, 0.8064, 0.06641, 0.8064])
me_cube.use_remesh_preserve_volume = False
me_cube.use_remesh_preserve_attributes = False
me_cube.use_mirror_vertex_groups = False
me_cube.update()

# ---- objects
ob_base = bpy.data.objects.new('base', me_plane_003)
ob_house = bpy.data.objects.new('house', me_plane_002)
ob_house_ground = bpy.data.objects.new('house ground', me_plane_001)
ob_cube = bpy.data.objects.new('Cube', me_cube)

# ---- transforms, parenting, visibility, modifiers, constraints
ob_base.location = (0.0, 0.0, -0.006394)
ob_base.scale = (10.0, 10.0, 1.0)
ob_base.lineart.crease_threshold = 0.0
ob_house.location = (0.0, 0.0, 0.0)
ob_house.scale = (2.0, 6.0, 1.0)
ob_house.lineart.crease_threshold = 0.0
ob_house_ground.location = (0.0, 0.0, 0.0)
ob_house_ground.scale = (2.0, 6.0, 1.0)
ob_house_ground.lineart.crease_threshold = 0.0
ob_cube.location = (0.0, 0.0, 0.0)
ob_cube.scale = (62.25, 62.25, 62.25)
ob_cube.lineart.crease_threshold = 0.0

# ---- collection membership
col_collection_1.objects.link(ob_base)
col_collection_1.objects.link(ob_house)
col_collection_1.objects.link(ob_house_ground)
col_collection_2.objects.link(ob_cube)

# ---- scene / render settings (as saved in the file)
scene.frame_start = 1; scene.frame_end = 250; scene.frame_set(240)
scene.render.engine = 'BLENDER_EEVEE_NEXT'
scene.render.image_settings.color_mode = 'RGB'
scene.render.image_settings.compression = 90
scene.render.resolution_percentage = 50
scene.render.dither_intensity = 0.0
scene.cycles.use_denoising = False
scene.cycles.samples = 10
scene.cycles.sampling_pattern = 'TABULATED_SOBOL'
scene.cycles.light_sampling_threshold = 0.0
scene.cycles.use_adaptive_sampling = False
scene.cycles.use_light_tree = False
scene.cycles.blur_glossy = 0.0
scene.cycles.volume_bounces = 1
scene.cycles.pixel_filter_type = 'GAUSSIAN'
scene.cycles.sample_clamp_indirect = 0.0
scene.view_settings.view_transform = 'Standard'
bpy.context.view_layer.update()

# ---- added for rendering (the .blend has no active camera and no usable light): camera, sun
cam_auto = bpy.data.cameras.new('AutoCamera')
cam_auto.lens = 50.0
cam_auto.sensor_width = 36.0
cam_auto.clip_end = 1000.0
ob_auto_camera = bpy.data.objects.new('AutoCamera', cam_auto)
scene.collection.objects.link(ob_auto_camera)
ob_auto_camera.location = (46.3586, -43.264, 34.1882)
ob_auto_camera.rotation_euler = (1.09748, -7.21219e-08, 0.694738)
scene.camera = ob_auto_camera
light_auto_sun = bpy.data.lights.new('AutoSun', 'SUN')
light_auto_sun.energy = 3.0
light_auto_sun.angle = 0.0523599
ob_auto_sun = bpy.data.objects.new('AutoSun', light_auto_sun)
scene.collection.objects.link(ob_auto_sun)
ob_auto_sun.rotation_euler = (0.872665, 0.174533, 0.523599)
bpy.context.view_layer.update()
